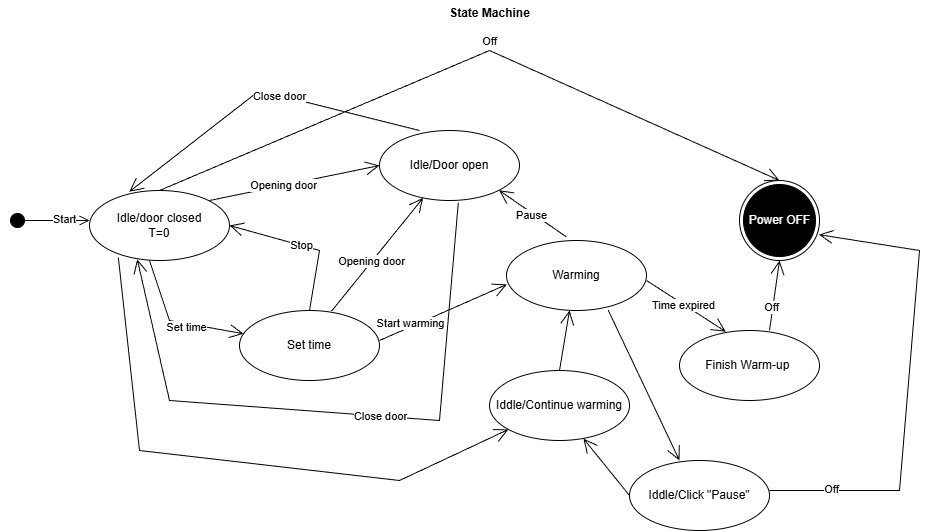

The diagram above was exported from draw.io. Its source (the exported page's mxGraphModel, read from the mxfile embedded in the PNG):
<mxGraphModel dx="1472" dy="520" grid="1" gridSize="10" guides="1" tooltips="1" connect="1" arrows="1" fold="1" page="1" pageScale="1" pageWidth="1654" pageHeight="2336" math="0" shadow="0">
  <root>
    <mxCell id="0" />
    <mxCell id="1" parent="0" />
    <mxCell id="CMSgC-f0CStsypXMCDhn-1" value="" style="html=1;verticalAlign=bottom;startArrow=circle;startFill=1;endArrow=open;startSize=6;endSize=8;curved=0;rounded=0;" parent="1" edge="1">
      <mxGeometry width="80" relative="1" as="geometry">
        <mxPoint x="330" y="290" as="sourcePoint" />
        <mxPoint x="410" y="290" as="targetPoint" />
      </mxGeometry>
    </mxCell>
    <mxCell id="CMSgC-f0CStsypXMCDhn-4" value="Start" style="edgeLabel;html=1;align=center;verticalAlign=middle;resizable=0;points=[];" parent="CMSgC-f0CStsypXMCDhn-1" vertex="1" connectable="0">
      <mxGeometry x="0.3429" y="2" relative="1" as="geometry">
        <mxPoint as="offset" />
      </mxGeometry>
    </mxCell>
    <mxCell id="CMSgC-f0CStsypXMCDhn-2" value="Idle/door closed&lt;div&gt;T=0&lt;/div&gt;" style="ellipse;whiteSpace=wrap;html=1;" parent="1" vertex="1">
      <mxGeometry x="410" y="260" width="140" height="70" as="geometry" />
    </mxCell>
    <mxCell id="CMSgC-f0CStsypXMCDhn-3" value="&lt;font style=&quot;color: rgb(255, 255, 255);&quot;&gt;Power OFF&lt;/font&gt;" style="ellipse;html=1;shape=endState;fillColor=#000000;strokeColor=#000000;" parent="1" vertex="1">
      <mxGeometry x="1060" y="250" width="80" height="80" as="geometry" />
    </mxCell>
    <mxCell id="CMSgC-f0CStsypXMCDhn-5" value="" style="endArrow=open;endFill=1;endSize=12;html=1;rounded=0;exitX=0.5;exitY=0;exitDx=0;exitDy=0;entryX=0.5;entryY=0;entryDx=0;entryDy=0;" parent="1" source="CMSgC-f0CStsypXMCDhn-2" target="CMSgC-f0CStsypXMCDhn-3" edge="1">
      <mxGeometry width="160" relative="1" as="geometry">
        <mxPoint x="730" y="270" as="sourcePoint" />
        <mxPoint x="890" y="270" as="targetPoint" />
        <Array as="points">
          <mxPoint x="810" y="120" />
        </Array>
      </mxGeometry>
    </mxCell>
    <mxCell id="CMSgC-f0CStsypXMCDhn-6" value="Off" style="edgeLabel;html=1;align=center;verticalAlign=middle;resizable=0;points=[];" parent="CMSgC-f0CStsypXMCDhn-5" vertex="1" connectable="0">
      <mxGeometry x="0.1427" y="1" relative="1" as="geometry">
        <mxPoint x="-26" y="-20" as="offset" />
      </mxGeometry>
    </mxCell>
    <mxCell id="CMSgC-f0CStsypXMCDhn-7" value="State Machine" style="text;align=center;fontStyle=1;verticalAlign=middle;spacingLeft=3;spacingRight=3;strokeColor=none;rotatable=0;points=[[0,0.5],[1,0.5]];portConstraint=eastwest;html=1;" parent="1" vertex="1">
      <mxGeometry x="770" y="70" width="80" height="26" as="geometry" />
    </mxCell>
    <mxCell id="CMSgC-f0CStsypXMCDhn-8" value="Finish Warm-up&amp;nbsp;" style="ellipse;whiteSpace=wrap;html=1;" parent="1" vertex="1">
      <mxGeometry x="1000" y="400" width="140" height="70" as="geometry" />
    </mxCell>
    <mxCell id="CMSgC-f0CStsypXMCDhn-9" value="Set time" style="ellipse;whiteSpace=wrap;html=1;" parent="1" vertex="1">
      <mxGeometry x="560" y="380" width="140" height="70" as="geometry" />
    </mxCell>
    <mxCell id="CMSgC-f0CStsypXMCDhn-10" value="" style="endArrow=open;endFill=1;endSize=12;html=1;rounded=0;exitX=0.5;exitY=0;exitDx=0;exitDy=0;entryX=1;entryY=0.5;entryDx=0;entryDy=0;" parent="1" source="CMSgC-f0CStsypXMCDhn-9" target="CMSgC-f0CStsypXMCDhn-2" edge="1">
      <mxGeometry width="160" relative="1" as="geometry">
        <mxPoint x="730" y="370" as="sourcePoint" />
        <mxPoint x="890" y="370" as="targetPoint" />
        <Array as="points">
          <mxPoint x="640" y="320" />
        </Array>
      </mxGeometry>
    </mxCell>
    <mxCell id="CMSgC-f0CStsypXMCDhn-11" value="Stop" style="edgeLabel;html=1;align=center;verticalAlign=middle;resizable=0;points=[];" parent="CMSgC-f0CStsypXMCDhn-10" vertex="1" connectable="0">
      <mxGeometry x="0.0351" relative="1" as="geometry">
        <mxPoint as="offset" />
      </mxGeometry>
    </mxCell>
    <mxCell id="CMSgC-f0CStsypXMCDhn-12" value="" style="endArrow=open;endFill=1;endSize=12;html=1;rounded=0;" parent="1" target="CMSgC-f0CStsypXMCDhn-9" edge="1">
      <mxGeometry width="160" relative="1" as="geometry">
        <mxPoint x="470" y="330" as="sourcePoint" />
        <mxPoint x="630" y="330" as="targetPoint" />
        <Array as="points">
          <mxPoint x="490" y="390" />
        </Array>
      </mxGeometry>
    </mxCell>
    <mxCell id="CMSgC-f0CStsypXMCDhn-13" value="Set time" style="edgeLabel;html=1;align=center;verticalAlign=middle;resizable=0;points=[];" parent="CMSgC-f0CStsypXMCDhn-12" vertex="1" connectable="0">
      <mxGeometry x="0.1658" y="-3" relative="1" as="geometry">
        <mxPoint as="offset" />
      </mxGeometry>
    </mxCell>
    <mxCell id="CMSgC-f0CStsypXMCDhn-14" value="Idle/Door open" style="ellipse;whiteSpace=wrap;html=1;" parent="1" vertex="1">
      <mxGeometry x="700" y="200" width="140" height="70" as="geometry" />
    </mxCell>
    <mxCell id="CMSgC-f0CStsypXMCDhn-15" value="" style="endArrow=open;endFill=1;endSize=12;html=1;rounded=0;exitX=0.657;exitY=0.01;exitDx=0;exitDy=0;exitPerimeter=0;" parent="1" source="CMSgC-f0CStsypXMCDhn-9" target="CMSgC-f0CStsypXMCDhn-14" edge="1">
      <mxGeometry width="160" relative="1" as="geometry">
        <mxPoint x="680" y="370" as="sourcePoint" />
        <mxPoint x="840" y="370" as="targetPoint" />
      </mxGeometry>
    </mxCell>
    <mxCell id="CMSgC-f0CStsypXMCDhn-16" value="Opening door" style="edgeLabel;html=1;align=center;verticalAlign=middle;resizable=0;points=[];" parent="CMSgC-f0CStsypXMCDhn-15" vertex="1" connectable="0">
      <mxGeometry x="-0.1251" relative="1" as="geometry">
        <mxPoint x="-1" as="offset" />
      </mxGeometry>
    </mxCell>
    <mxCell id="CMSgC-f0CStsypXMCDhn-17" value="" style="endArrow=open;endFill=1;endSize=12;html=1;rounded=0;exitX=0.657;exitY=0.01;exitDx=0;exitDy=0;exitPerimeter=0;entryX=0;entryY=0.5;entryDx=0;entryDy=0;" parent="1" target="CMSgC-f0CStsypXMCDhn-14" edge="1">
      <mxGeometry width="160" relative="1" as="geometry">
        <mxPoint x="530" y="270" as="sourcePoint" />
        <mxPoint x="622" y="156" as="targetPoint" />
      </mxGeometry>
    </mxCell>
    <mxCell id="CMSgC-f0CStsypXMCDhn-18" value="Opening door" style="edgeLabel;html=1;align=center;verticalAlign=middle;resizable=0;points=[];" parent="CMSgC-f0CStsypXMCDhn-17" vertex="1" connectable="0">
      <mxGeometry x="-0.1251" relative="1" as="geometry">
        <mxPoint x="-1" as="offset" />
      </mxGeometry>
    </mxCell>
    <mxCell id="CMSgC-f0CStsypXMCDhn-19" value="" style="endArrow=open;endFill=1;endSize=12;html=1;rounded=0;exitX=0.563;exitY=1.031;exitDx=0;exitDy=0;exitPerimeter=0;entryX=0.341;entryY=0.982;entryDx=0;entryDy=0;entryPerimeter=0;" parent="1" source="CMSgC-f0CStsypXMCDhn-14" target="CMSgC-f0CStsypXMCDhn-2" edge="1">
      <mxGeometry width="160" relative="1" as="geometry">
        <mxPoint x="810" y="424" as="sourcePoint" />
        <mxPoint x="450" y="450" as="targetPoint" />
        <Array as="points">
          <mxPoint x="760" y="490" />
          <mxPoint x="490" y="470" />
        </Array>
      </mxGeometry>
    </mxCell>
    <mxCell id="CMSgC-f0CStsypXMCDhn-20" value="Close door" style="edgeLabel;html=1;align=center;verticalAlign=middle;resizable=0;points=[];" parent="CMSgC-f0CStsypXMCDhn-19" vertex="1" connectable="0">
      <mxGeometry x="-0.1251" relative="1" as="geometry">
        <mxPoint x="-1" as="offset" />
      </mxGeometry>
    </mxCell>
    <mxCell id="CMSgC-f0CStsypXMCDhn-21" value="Warming" style="ellipse;whiteSpace=wrap;html=1;" parent="1" vertex="1">
      <mxGeometry x="827" y="310" width="140" height="70" as="geometry" />
    </mxCell>
    <mxCell id="CMSgC-f0CStsypXMCDhn-22" value="" style="endArrow=open;endFill=1;endSize=12;html=1;rounded=0;exitX=0.286;exitY=0;exitDx=0;exitDy=0;exitPerimeter=0;entryX=0.284;entryY=0.018;entryDx=0;entryDy=0;entryPerimeter=0;" parent="1" source="CMSgC-f0CStsypXMCDhn-14" target="CMSgC-f0CStsypXMCDhn-2" edge="1">
      <mxGeometry width="160" relative="1" as="geometry">
        <mxPoint x="610" y="135" as="sourcePoint" />
        <mxPoint x="780" y="100" as="targetPoint" />
        <Array as="points">
          <mxPoint x="580" y="160" />
        </Array>
      </mxGeometry>
    </mxCell>
    <mxCell id="CMSgC-f0CStsypXMCDhn-23" value="Close door" style="edgeLabel;html=1;align=center;verticalAlign=middle;resizable=0;points=[];" parent="CMSgC-f0CStsypXMCDhn-22" vertex="1" connectable="0">
      <mxGeometry x="-0.1251" relative="1" as="geometry">
        <mxPoint x="-1" as="offset" />
      </mxGeometry>
    </mxCell>
    <mxCell id="CMSgC-f0CStsypXMCDhn-24" value="" style="endArrow=open;endFill=1;endSize=12;html=1;rounded=0;entryX=0.003;entryY=0.627;entryDx=0;entryDy=0;entryPerimeter=0;" parent="1" target="CMSgC-f0CStsypXMCDhn-21" edge="1">
      <mxGeometry width="160" relative="1" as="geometry">
        <mxPoint x="700" y="410" as="sourcePoint" />
        <mxPoint x="860" y="410" as="targetPoint" />
      </mxGeometry>
    </mxCell>
    <mxCell id="CMSgC-f0CStsypXMCDhn-25" value="Start warming" style="edgeLabel;html=1;align=center;verticalAlign=middle;resizable=0;points=[];" parent="CMSgC-f0CStsypXMCDhn-24" vertex="1" connectable="0">
      <mxGeometry x="-0.2998" y="-3" relative="1" as="geometry">
        <mxPoint x="-16" as="offset" />
      </mxGeometry>
    </mxCell>
    <mxCell id="nNa6E9H2QNZPOUY8QVFf-1" value="" style="endArrow=open;endFill=1;endSize=12;html=1;rounded=0;entryX=1;entryY=1;entryDx=0;entryDy=0;exitX=0.428;exitY=-0.051;exitDx=0;exitDy=0;exitPerimeter=0;" edge="1" parent="1" source="CMSgC-f0CStsypXMCDhn-21" target="CMSgC-f0CStsypXMCDhn-14">
      <mxGeometry width="160" relative="1" as="geometry">
        <mxPoint x="840" y="294.5" as="sourcePoint" />
        <mxPoint x="1000" y="294.5" as="targetPoint" />
      </mxGeometry>
    </mxCell>
    <mxCell id="nNa6E9H2QNZPOUY8QVFf-2" value="Pause" style="edgeLabel;html=1;align=center;verticalAlign=middle;resizable=0;points=[];" vertex="1" connectable="0" parent="nNa6E9H2QNZPOUY8QVFf-1">
      <mxGeometry x="0.0193" y="1" relative="1" as="geometry">
        <mxPoint y="1" as="offset" />
      </mxGeometry>
    </mxCell>
    <mxCell id="nNa6E9H2QNZPOUY8QVFf-3" value="&lt;span style=&quot;background-color: transparent; color: light-dark(rgb(0, 0, 0), rgb(255, 255, 255));&quot;&gt;Iddle/Continue warming&lt;/span&gt;" style="ellipse;whiteSpace=wrap;html=1;" vertex="1" parent="1">
      <mxGeometry x="810" y="440" width="140" height="70" as="geometry" />
    </mxCell>
    <mxCell id="nNa6E9H2QNZPOUY8QVFf-4" value="" style="endArrow=open;endFill=1;endSize=12;html=1;rounded=0;exitX=0.206;exitY=0.957;exitDx=0;exitDy=0;exitPerimeter=0;" edge="1" parent="1" source="CMSgC-f0CStsypXMCDhn-2" target="nNa6E9H2QNZPOUY8QVFf-3">
      <mxGeometry width="160" relative="1" as="geometry">
        <mxPoint x="220" y="434.5" as="sourcePoint" />
        <mxPoint x="810" y="530" as="targetPoint" />
        <Array as="points">
          <mxPoint x="460" y="520" />
          <mxPoint x="720" y="550" />
        </Array>
      </mxGeometry>
    </mxCell>
    <mxCell id="nNa6E9H2QNZPOUY8QVFf-5" value="" style="endArrow=open;endFill=1;endSize=12;html=1;rounded=0;exitX=0.5;exitY=0;exitDx=0;exitDy=0;" edge="1" parent="1" source="nNa6E9H2QNZPOUY8QVFf-3">
      <mxGeometry width="160" relative="1" as="geometry">
        <mxPoint x="730" y="370" as="sourcePoint" />
        <mxPoint x="890" y="380" as="targetPoint" />
      </mxGeometry>
    </mxCell>
    <mxCell id="nNa6E9H2QNZPOUY8QVFf-6" value="Iddle/Click &quot;Pause&quot;" style="ellipse;whiteSpace=wrap;html=1;" vertex="1" parent="1">
      <mxGeometry x="950" y="530" width="140" height="70" as="geometry" />
    </mxCell>
    <mxCell id="nNa6E9H2QNZPOUY8QVFf-7" value="" style="endArrow=open;endFill=1;endSize=12;html=1;rounded=0;exitX=0.726;exitY=0.994;exitDx=0;exitDy=0;exitPerimeter=0;entryX=0.357;entryY=0;entryDx=0;entryDy=0;entryPerimeter=0;" edge="1" parent="1" source="CMSgC-f0CStsypXMCDhn-21" target="nNa6E9H2QNZPOUY8QVFf-6">
      <mxGeometry width="160" relative="1" as="geometry">
        <mxPoint x="990" y="510" as="sourcePoint" />
        <mxPoint x="1150" y="510" as="targetPoint" />
      </mxGeometry>
    </mxCell>
    <mxCell id="nNa6E9H2QNZPOUY8QVFf-8" value="" style="endArrow=open;endFill=1;endSize=12;html=1;rounded=0;entryX=0.993;entryY=0.677;entryDx=0;entryDy=0;entryPerimeter=0;" edge="1" parent="1" target="CMSgC-f0CStsypXMCDhn-3">
      <mxGeometry width="160" relative="1" as="geometry">
        <mxPoint x="1090" y="560" as="sourcePoint" />
        <mxPoint x="1260" y="310" as="targetPoint" />
        <Array as="points">
          <mxPoint x="1220" y="560" />
          <mxPoint x="1240" y="320" />
        </Array>
      </mxGeometry>
    </mxCell>
    <mxCell id="nNa6E9H2QNZPOUY8QVFf-9" value="Off" style="edgeLabel;html=1;align=center;verticalAlign=middle;resizable=0;points=[];" vertex="1" connectable="0" parent="nNa6E9H2QNZPOUY8QVFf-8">
      <mxGeometry x="-0.7431" y="2" relative="1" as="geometry">
        <mxPoint as="offset" />
      </mxGeometry>
    </mxCell>
    <mxCell id="nNa6E9H2QNZPOUY8QVFf-10" value="" style="endArrow=open;endFill=1;endSize=12;html=1;rounded=0;exitX=0;exitY=0.5;exitDx=0;exitDy=0;entryX=0.671;entryY=0.973;entryDx=0;entryDy=0;entryPerimeter=0;" edge="1" parent="1" source="nNa6E9H2QNZPOUY8QVFf-6" target="nNa6E9H2QNZPOUY8QVFf-3">
      <mxGeometry width="160" relative="1" as="geometry">
        <mxPoint x="730" y="370" as="sourcePoint" />
        <mxPoint x="890" y="370" as="targetPoint" />
      </mxGeometry>
    </mxCell>
    <mxCell id="nNa6E9H2QNZPOUY8QVFf-11" value="" style="endArrow=open;endFill=1;endSize=12;html=1;rounded=0;entryX=0.331;entryY=0.018;entryDx=0;entryDy=0;entryPerimeter=0;" edge="1" parent="1" target="CMSgC-f0CStsypXMCDhn-8">
      <mxGeometry width="160" relative="1" as="geometry">
        <mxPoint x="967" y="350" as="sourcePoint" />
        <mxPoint x="1127" y="350" as="targetPoint" />
      </mxGeometry>
    </mxCell>
    <mxCell id="nNa6E9H2QNZPOUY8QVFf-12" value="Time expired" style="edgeLabel;html=1;align=center;verticalAlign=middle;resizable=0;points=[];" vertex="1" connectable="0" parent="nNa6E9H2QNZPOUY8QVFf-11">
      <mxGeometry x="-0.0614" y="-1" relative="1" as="geometry">
        <mxPoint as="offset" />
      </mxGeometry>
    </mxCell>
    <mxCell id="nNa6E9H2QNZPOUY8QVFf-13" value="" style="endArrow=open;endFill=1;endSize=12;html=1;rounded=0;entryX=0.5;entryY=1;entryDx=0;entryDy=0;" edge="1" parent="1" target="CMSgC-f0CStsypXMCDhn-3">
      <mxGeometry width="160" relative="1" as="geometry">
        <mxPoint x="1090" y="400" as="sourcePoint" />
        <mxPoint x="1250" y="400" as="targetPoint" />
      </mxGeometry>
    </mxCell>
    <mxCell id="nNa6E9H2QNZPOUY8QVFf-14" value="Off" style="edgeLabel;html=1;align=center;verticalAlign=middle;resizable=0;points=[];" vertex="1" connectable="0" parent="nNa6E9H2QNZPOUY8QVFf-13">
      <mxGeometry x="-0.3451" y="2" relative="1" as="geometry">
        <mxPoint as="offset" />
      </mxGeometry>
    </mxCell>
  </root>
</mxGraphModel>